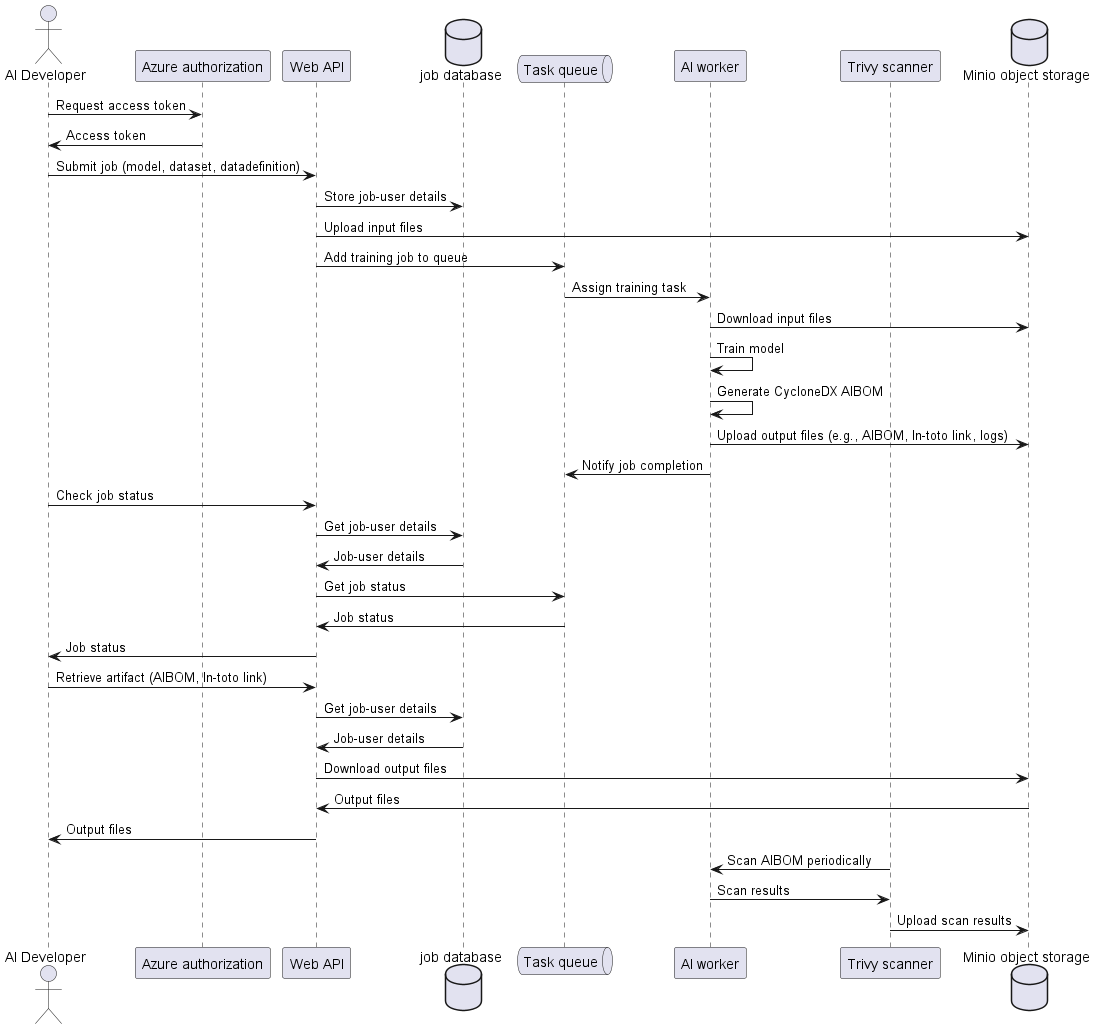

The diagram above was rendered by PlantUML. Its source (embedded in the PNG):
@startuml developer_sequence

actor "AI Developer" as developer

participant "Azure authorization" as azureAuth
participant "Web API" as webAPI
database "job database" as jobDB
queue "Task queue" as taskQueue
participant "AI worker" as aiWorker
participant "Trivy scanner" as scanner
database "Minio object storage" as minioStorage

developer -> azureAuth: Request access token
azureAuth -> developer: Access token

developer -> webAPI: Submit job (model, dataset, datadefinition)
webAPI -> jobDB: Store job-user details
webAPI -> minioStorage: Upload input files
webAPI -> taskQueue: Add training job to queue

taskQueue -> aiWorker: Assign training task
aiWorker -> minioStorage: Download input files
aiWorker -> aiWorker: Train model
aiWorker -> aiWorker: Generate CycloneDX AIBOM
aiWorker -> minioStorage: Upload output files (e.g., AIBOM, In-toto link, logs)
aiWorker -> taskQueue: Notify job completion

developer -> webAPI: Check job status
webAPI -> jobDB: Get job-user details
jobDB -> webAPI: Job-user details
webAPI -> taskQueue: Get job status
taskQueue -> webAPI: Job status
webAPI -> developer: Job status

developer -> webAPI: Retrieve artifact (AIBOM, In-toto link)
webAPI -> jobDB: Get job-user details
jobDB -> webAPI: Job-user details
webAPI -> minioStorage: Download output files
minioStorage -> webAPI: Output files
webAPI -> developer: Output files

scanner -> aiWorker: Scan AIBOM periodically
aiWorker -> scanner: Scan results
scanner -> minioStorage: Upload scan results


@enduml